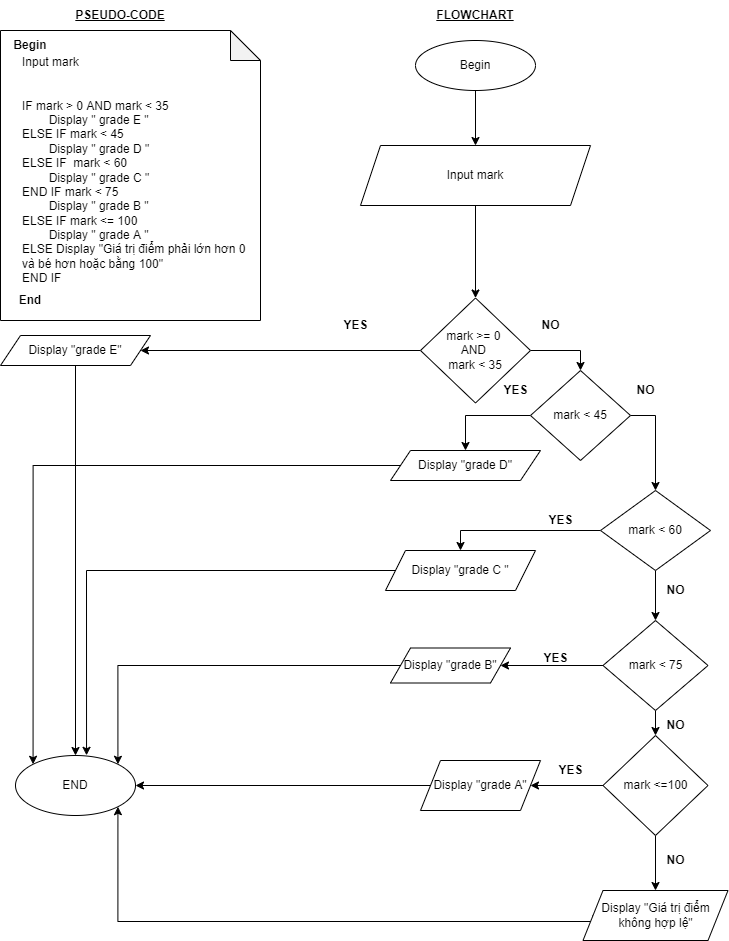

The diagram above was exported from draw.io. Its source (the exported page's mxGraphModel, read from the mxfile embedded in the PNG):
<mxGraphModel dx="1038" dy="547" grid="1" gridSize="10" guides="1" tooltips="1" connect="1" arrows="1" fold="1" page="1" pageScale="1" pageWidth="850" pageHeight="1100" math="0" shadow="0">
  <root>
    <mxCell id="0" />
    <mxCell id="1" parent="0" />
    <mxCell id="D63Y8OkeX6tTiN3wX5oD-7" style="edgeStyle=orthogonalEdgeStyle;rounded=0;orthogonalLoop=1;jettySize=auto;html=1;exitX=0.5;exitY=1;exitDx=0;exitDy=0;entryX=0.5;entryY=0;entryDx=0;entryDy=0;" parent="1" source="D63Y8OkeX6tTiN3wX5oD-1" target="D63Y8OkeX6tTiN3wX5oD-3" edge="1">
      <mxGeometry relative="1" as="geometry" />
    </mxCell>
    <mxCell id="D63Y8OkeX6tTiN3wX5oD-1" value="Begin" style="ellipse;whiteSpace=wrap;html=1;" parent="1" vertex="1">
      <mxGeometry x="485" y="120" width="120" height="50" as="geometry" />
    </mxCell>
    <mxCell id="D63Y8OkeX6tTiN3wX5oD-8" style="edgeStyle=orthogonalEdgeStyle;rounded=0;orthogonalLoop=1;jettySize=auto;html=1;exitX=0.5;exitY=1;exitDx=0;exitDy=0;entryX=0.5;entryY=0;entryDx=0;entryDy=0;" parent="1" source="D63Y8OkeX6tTiN3wX5oD-3" target="D63Y8OkeX6tTiN3wX5oD-17" edge="1">
      <mxGeometry relative="1" as="geometry">
        <mxPoint x="545" y="270" as="targetPoint" />
      </mxGeometry>
    </mxCell>
    <mxCell id="D63Y8OkeX6tTiN3wX5oD-3" value="Input mark" style="shape=parallelogram;perimeter=parallelogramPerimeter;whiteSpace=wrap;html=1;fixedSize=1;" parent="1" vertex="1">
      <mxGeometry x="430" y="225" width="230" height="60" as="geometry" />
    </mxCell>
    <mxCell id="D63Y8OkeX6tTiN3wX5oD-11" value="" style="shape=note;whiteSpace=wrap;html=1;backgroundOutline=1;darkOpacity=0.05;" parent="1" vertex="1">
      <mxGeometry x="70" y="110" width="260" height="290" as="geometry" />
    </mxCell>
    <mxCell id="D63Y8OkeX6tTiN3wX5oD-12" value="&lt;b&gt;Begin&lt;/b&gt;" style="text;html=1;strokeColor=none;fillColor=none;align=center;verticalAlign=middle;whiteSpace=wrap;rounded=0;" parent="1" vertex="1">
      <mxGeometry x="70" y="110" width="60" height="30" as="geometry" />
    </mxCell>
    <mxCell id="D63Y8OkeX6tTiN3wX5oD-13" value="&lt;b&gt;End&lt;/b&gt;" style="text;html=1;strokeColor=none;fillColor=none;align=center;verticalAlign=middle;whiteSpace=wrap;rounded=0;" parent="1" vertex="1">
      <mxGeometry x="70" y="365" width="60" height="30" as="geometry" />
    </mxCell>
    <mxCell id="D63Y8OkeX6tTiN3wX5oD-14" value="Input mark&lt;br&gt;&lt;br&gt;&lt;br&gt;IF mark &amp;gt; 0 AND mark &amp;lt; 35&lt;br&gt;&lt;span style=&quot;white-space: pre&quot;&gt;&#09;&lt;/span&gt;Display &quot; grade E &quot;&lt;br&gt;ELSE IF mark &amp;lt; 45&lt;br&gt;&lt;span style=&quot;white-space: pre&quot;&gt;&#09;&lt;/span&gt;Display &quot; grade D &quot;&lt;br&gt;ELSE IF&amp;nbsp; mark &amp;lt; 60&lt;br&gt;&lt;span style=&quot;white-space: pre&quot;&gt;&#09;&lt;/span&gt;Display &quot; grade C &quot;&lt;br&gt;END IF mark &amp;lt; 75&lt;br&gt;&lt;span style=&quot;white-space: pre&quot;&gt;&#09;&lt;/span&gt;Display &quot; grade B &quot;&lt;br&gt;ELSE IF mark &amp;lt;= 100&lt;br&gt;&lt;span style=&quot;white-space: pre&quot;&gt;&#09;&lt;/span&gt;Display &quot; grade A &quot;&lt;br&gt;ELSE Display &quot;Giá trị điểm phải lớn hơn 0 và bé hơn hoặc bằng 100&quot;&lt;br&gt;END IF" style="text;html=1;strokeColor=none;fillColor=none;align=left;verticalAlign=middle;whiteSpace=wrap;rounded=0;" parent="1" vertex="1">
      <mxGeometry x="90" y="140" width="230" height="220" as="geometry" />
    </mxCell>
    <mxCell id="D63Y8OkeX6tTiN3wX5oD-15" value="&lt;b&gt;&lt;u&gt;PSEUDO-CODE&lt;/u&gt;&lt;/b&gt;" style="text;html=1;strokeColor=none;fillColor=none;align=center;verticalAlign=middle;whiteSpace=wrap;rounded=0;" parent="1" vertex="1">
      <mxGeometry x="90" y="80" width="200" height="30" as="geometry" />
    </mxCell>
    <mxCell id="D63Y8OkeX6tTiN3wX5oD-16" value="&lt;b&gt;&lt;u&gt;FLOWCHART&lt;/u&gt;&lt;/b&gt;" style="text;html=1;strokeColor=none;fillColor=none;align=center;verticalAlign=middle;whiteSpace=wrap;rounded=0;" parent="1" vertex="1">
      <mxGeometry x="445" y="80" width="200" height="30" as="geometry" />
    </mxCell>
    <mxCell id="D63Y8OkeX6tTiN3wX5oD-37" style="edgeStyle=orthogonalEdgeStyle;rounded=0;orthogonalLoop=1;jettySize=auto;html=1;exitX=1;exitY=0.5;exitDx=0;exitDy=0;entryX=0.5;entryY=0;entryDx=0;entryDy=0;" parent="1" source="D63Y8OkeX6tTiN3wX5oD-17" target="D63Y8OkeX6tTiN3wX5oD-24" edge="1">
      <mxGeometry relative="1" as="geometry">
        <mxPoint x="710" y="415" as="targetPoint" />
      </mxGeometry>
    </mxCell>
    <mxCell id="D63Y8OkeX6tTiN3wX5oD-71" style="edgeStyle=orthogonalEdgeStyle;rounded=0;orthogonalLoop=1;jettySize=auto;html=1;exitX=0;exitY=0.5;exitDx=0;exitDy=0;entryX=1;entryY=0.5;entryDx=0;entryDy=0;" parent="1" source="D63Y8OkeX6tTiN3wX5oD-17" target="D63Y8OkeX6tTiN3wX5oD-22" edge="1">
      <mxGeometry relative="1" as="geometry" />
    </mxCell>
    <mxCell id="D63Y8OkeX6tTiN3wX5oD-17" value="mark &amp;gt;= 0 &lt;br&gt;AND &lt;br&gt;mark &amp;lt; 35" style="rhombus;whiteSpace=wrap;html=1;" parent="1" vertex="1">
      <mxGeometry x="490" y="377.5" width="110" height="105" as="geometry" />
    </mxCell>
    <mxCell id="D63Y8OkeX6tTiN3wX5oD-31" style="edgeStyle=orthogonalEdgeStyle;rounded=0;orthogonalLoop=1;jettySize=auto;html=1;exitX=0.5;exitY=1;exitDx=0;exitDy=0;entryX=0.5;entryY=0;entryDx=0;entryDy=0;" parent="1" source="D63Y8OkeX6tTiN3wX5oD-22" target="D63Y8OkeX6tTiN3wX5oD-34" edge="1">
      <mxGeometry relative="1" as="geometry">
        <mxPoint x="355" y="750" as="targetPoint" />
        <Array as="points" />
      </mxGeometry>
    </mxCell>
    <mxCell id="D63Y8OkeX6tTiN3wX5oD-22" value="Display &quot;grade E&quot;" style="shape=parallelogram;perimeter=parallelogramPerimeter;whiteSpace=wrap;html=1;fixedSize=1;" parent="1" vertex="1">
      <mxGeometry x="70" y="415" width="150" height="30" as="geometry" />
    </mxCell>
    <mxCell id="D63Y8OkeX6tTiN3wX5oD-26" style="edgeStyle=orthogonalEdgeStyle;rounded=0;orthogonalLoop=1;jettySize=auto;html=1;exitX=1;exitY=0.5;exitDx=0;exitDy=0;entryX=0.5;entryY=0;entryDx=0;entryDy=0;" parent="1" source="D63Y8OkeX6tTiN3wX5oD-24" target="D63Y8OkeX6tTiN3wX5oD-39" edge="1">
      <mxGeometry relative="1" as="geometry">
        <mxPoint x="760" y="550" as="targetPoint" />
        <Array as="points">
          <mxPoint x="725" y="495" />
        </Array>
      </mxGeometry>
    </mxCell>
    <mxCell id="D63Y8OkeX6tTiN3wX5oD-38" style="edgeStyle=orthogonalEdgeStyle;rounded=0;orthogonalLoop=1;jettySize=auto;html=1;exitX=0;exitY=0.5;exitDx=0;exitDy=0;entryX=0.5;entryY=0;entryDx=0;entryDy=0;" parent="1" source="D63Y8OkeX6tTiN3wX5oD-24" target="D63Y8OkeX6tTiN3wX5oD-29" edge="1">
      <mxGeometry relative="1" as="geometry" />
    </mxCell>
    <mxCell id="D63Y8OkeX6tTiN3wX5oD-24" value="mark &amp;lt; 45" style="rhombus;whiteSpace=wrap;html=1;" parent="1" vertex="1">
      <mxGeometry x="600" y="450" width="100" height="90" as="geometry" />
    </mxCell>
    <mxCell id="D63Y8OkeX6tTiN3wX5oD-27" value="&lt;b&gt;YES&lt;/b&gt;" style="text;html=1;align=center;verticalAlign=middle;resizable=0;points=[];autosize=1;strokeColor=none;fillColor=none;" parent="1" vertex="1">
      <mxGeometry x="405" y="395" width="40" height="20" as="geometry" />
    </mxCell>
    <mxCell id="D63Y8OkeX6tTiN3wX5oD-28" value="&lt;b&gt;NO&lt;/b&gt;" style="text;html=1;align=center;verticalAlign=middle;resizable=0;points=[];autosize=1;strokeColor=none;fillColor=none;" parent="1" vertex="1">
      <mxGeometry x="605" y="395" width="30" height="20" as="geometry" />
    </mxCell>
    <mxCell id="D63Y8OkeX6tTiN3wX5oD-70" style="edgeStyle=orthogonalEdgeStyle;rounded=0;orthogonalLoop=1;jettySize=auto;html=1;exitX=0;exitY=0.5;exitDx=0;exitDy=0;entryX=0;entryY=0;entryDx=0;entryDy=0;" parent="1" source="D63Y8OkeX6tTiN3wX5oD-29" target="D63Y8OkeX6tTiN3wX5oD-34" edge="1">
      <mxGeometry relative="1" as="geometry" />
    </mxCell>
    <mxCell id="D63Y8OkeX6tTiN3wX5oD-29" value="Display &quot;grade D&quot;" style="shape=parallelogram;perimeter=parallelogramPerimeter;whiteSpace=wrap;html=1;fixedSize=1;" parent="1" vertex="1">
      <mxGeometry x="460" y="530" width="150" height="30" as="geometry" />
    </mxCell>
    <mxCell id="D63Y8OkeX6tTiN3wX5oD-59" style="edgeStyle=orthogonalEdgeStyle;rounded=0;orthogonalLoop=1;jettySize=auto;html=1;exitX=0;exitY=0.5;exitDx=0;exitDy=0;entryX=0.592;entryY=-0.003;entryDx=0;entryDy=0;entryPerimeter=0;" parent="1" source="D63Y8OkeX6tTiN3wX5oD-30" target="D63Y8OkeX6tTiN3wX5oD-34" edge="1">
      <mxGeometry relative="1" as="geometry" />
    </mxCell>
    <mxCell id="D63Y8OkeX6tTiN3wX5oD-30" value="Display &quot;grade C &quot;" style="shape=parallelogram;perimeter=parallelogramPerimeter;whiteSpace=wrap;html=1;fixedSize=1;" parent="1" vertex="1">
      <mxGeometry x="455" y="630" width="150" height="40" as="geometry" />
    </mxCell>
    <mxCell id="D63Y8OkeX6tTiN3wX5oD-34" value="END" style="ellipse;whiteSpace=wrap;html=1;" parent="1" vertex="1">
      <mxGeometry x="85" y="835" width="120" height="60" as="geometry" />
    </mxCell>
    <mxCell id="D63Y8OkeX6tTiN3wX5oD-42" style="edgeStyle=orthogonalEdgeStyle;rounded=0;orthogonalLoop=1;jettySize=auto;html=1;exitX=0;exitY=0.5;exitDx=0;exitDy=0;entryX=0.5;entryY=0;entryDx=0;entryDy=0;" parent="1" source="D63Y8OkeX6tTiN3wX5oD-39" target="D63Y8OkeX6tTiN3wX5oD-30" edge="1">
      <mxGeometry relative="1" as="geometry" />
    </mxCell>
    <mxCell id="D63Y8OkeX6tTiN3wX5oD-45" style="edgeStyle=orthogonalEdgeStyle;rounded=0;orthogonalLoop=1;jettySize=auto;html=1;exitX=0.5;exitY=1;exitDx=0;exitDy=0;entryX=0.5;entryY=0;entryDx=0;entryDy=0;" parent="1" source="D63Y8OkeX6tTiN3wX5oD-39" target="D63Y8OkeX6tTiN3wX5oD-44" edge="1">
      <mxGeometry relative="1" as="geometry" />
    </mxCell>
    <mxCell id="D63Y8OkeX6tTiN3wX5oD-39" value="mark &amp;lt; 60" style="rhombus;whiteSpace=wrap;html=1;" parent="1" vertex="1">
      <mxGeometry x="670" y="570" width="110" height="80" as="geometry" />
    </mxCell>
    <mxCell id="D63Y8OkeX6tTiN3wX5oD-40" value="&lt;b&gt;YES&lt;/b&gt;" style="text;html=1;align=center;verticalAlign=middle;resizable=0;points=[];autosize=1;strokeColor=none;fillColor=none;" parent="1" vertex="1">
      <mxGeometry x="565" y="460" width="40" height="20" as="geometry" />
    </mxCell>
    <mxCell id="D63Y8OkeX6tTiN3wX5oD-41" value="&lt;b&gt;NO&lt;/b&gt;" style="text;html=1;align=center;verticalAlign=middle;resizable=0;points=[];autosize=1;strokeColor=none;fillColor=none;" parent="1" vertex="1">
      <mxGeometry x="700" y="460" width="30" height="20" as="geometry" />
    </mxCell>
    <mxCell id="D63Y8OkeX6tTiN3wX5oD-43" value="&lt;b&gt;YES&lt;/b&gt;" style="text;html=1;align=center;verticalAlign=middle;resizable=0;points=[];autosize=1;strokeColor=none;fillColor=none;" parent="1" vertex="1">
      <mxGeometry x="610" y="590" width="40" height="20" as="geometry" />
    </mxCell>
    <mxCell id="D63Y8OkeX6tTiN3wX5oD-47" style="edgeStyle=orthogonalEdgeStyle;rounded=0;orthogonalLoop=1;jettySize=auto;html=1;exitX=0;exitY=0.5;exitDx=0;exitDy=0;entryX=1;entryY=0.5;entryDx=0;entryDy=0;" parent="1" source="D63Y8OkeX6tTiN3wX5oD-44" target="D63Y8OkeX6tTiN3wX5oD-46" edge="1">
      <mxGeometry relative="1" as="geometry" />
    </mxCell>
    <mxCell id="D63Y8OkeX6tTiN3wX5oD-72" style="edgeStyle=orthogonalEdgeStyle;rounded=0;orthogonalLoop=1;jettySize=auto;html=1;exitX=0.5;exitY=1;exitDx=0;exitDy=0;entryX=0.5;entryY=0;entryDx=0;entryDy=0;" parent="1" source="D63Y8OkeX6tTiN3wX5oD-44" target="D63Y8OkeX6tTiN3wX5oD-61" edge="1">
      <mxGeometry relative="1" as="geometry" />
    </mxCell>
    <mxCell id="D63Y8OkeX6tTiN3wX5oD-44" value="mark &amp;lt; 75" style="rhombus;whiteSpace=wrap;html=1;" parent="1" vertex="1">
      <mxGeometry x="672.5" y="700" width="105" height="90" as="geometry" />
    </mxCell>
    <mxCell id="D63Y8OkeX6tTiN3wX5oD-60" style="edgeStyle=orthogonalEdgeStyle;rounded=0;orthogonalLoop=1;jettySize=auto;html=1;exitX=0;exitY=0.5;exitDx=0;exitDy=0;entryX=1;entryY=0;entryDx=0;entryDy=0;" parent="1" source="D63Y8OkeX6tTiN3wX5oD-46" target="D63Y8OkeX6tTiN3wX5oD-34" edge="1">
      <mxGeometry relative="1" as="geometry">
        <mxPoint x="388" y="810" as="targetPoint" />
      </mxGeometry>
    </mxCell>
    <mxCell id="D63Y8OkeX6tTiN3wX5oD-46" value="Display &quot;grade B&quot;" style="shape=parallelogram;perimeter=parallelogramPerimeter;whiteSpace=wrap;html=1;fixedSize=1;" parent="1" vertex="1">
      <mxGeometry x="460" y="727.5" width="120" height="35" as="geometry" />
    </mxCell>
    <mxCell id="D63Y8OkeX6tTiN3wX5oD-48" value="&lt;b&gt;NO&lt;/b&gt;" style="text;html=1;align=center;verticalAlign=middle;resizable=0;points=[];autosize=1;strokeColor=none;fillColor=none;" parent="1" vertex="1">
      <mxGeometry x="730" y="660" width="30" height="20" as="geometry" />
    </mxCell>
    <mxCell id="D63Y8OkeX6tTiN3wX5oD-49" value="&lt;b&gt;YES&lt;/b&gt;" style="text;html=1;align=center;verticalAlign=middle;resizable=0;points=[];autosize=1;strokeColor=none;fillColor=none;" parent="1" vertex="1">
      <mxGeometry x="605" y="727.5" width="40" height="20" as="geometry" />
    </mxCell>
    <mxCell id="D63Y8OkeX6tTiN3wX5oD-64" style="edgeStyle=orthogonalEdgeStyle;rounded=0;orthogonalLoop=1;jettySize=auto;html=1;exitX=0;exitY=0.5;exitDx=0;exitDy=0;entryX=1;entryY=0.5;entryDx=0;entryDy=0;" parent="1" source="D63Y8OkeX6tTiN3wX5oD-51" target="D63Y8OkeX6tTiN3wX5oD-34" edge="1">
      <mxGeometry relative="1" as="geometry" />
    </mxCell>
    <mxCell id="D63Y8OkeX6tTiN3wX5oD-51" value="Display &quot;grade A&quot;" style="shape=parallelogram;perimeter=parallelogramPerimeter;whiteSpace=wrap;html=1;fixedSize=1;" parent="1" vertex="1">
      <mxGeometry x="490" y="840" width="120" height="50" as="geometry" />
    </mxCell>
    <mxCell id="D63Y8OkeX6tTiN3wX5oD-53" value="&lt;b&gt;NO&lt;/b&gt;" style="text;html=1;align=center;verticalAlign=middle;resizable=0;points=[];autosize=1;strokeColor=none;fillColor=none;" parent="1" vertex="1">
      <mxGeometry x="730" y="795" width="30" height="20" as="geometry" />
    </mxCell>
    <mxCell id="D63Y8OkeX6tTiN3wX5oD-63" style="edgeStyle=orthogonalEdgeStyle;rounded=0;orthogonalLoop=1;jettySize=auto;html=1;exitX=0;exitY=0.5;exitDx=0;exitDy=0;entryX=1;entryY=0.5;entryDx=0;entryDy=0;" parent="1" source="D63Y8OkeX6tTiN3wX5oD-61" target="D63Y8OkeX6tTiN3wX5oD-51" edge="1">
      <mxGeometry relative="1" as="geometry" />
    </mxCell>
    <mxCell id="D63Y8OkeX6tTiN3wX5oD-67" style="edgeStyle=orthogonalEdgeStyle;rounded=0;orthogonalLoop=1;jettySize=auto;html=1;exitX=0.5;exitY=1;exitDx=0;exitDy=0;entryX=0.5;entryY=0;entryDx=0;entryDy=0;" parent="1" source="D63Y8OkeX6tTiN3wX5oD-61" target="D63Y8OkeX6tTiN3wX5oD-66" edge="1">
      <mxGeometry relative="1" as="geometry" />
    </mxCell>
    <mxCell id="D63Y8OkeX6tTiN3wX5oD-61" value="mark &amp;lt;=100" style="rhombus;whiteSpace=wrap;html=1;" parent="1" vertex="1">
      <mxGeometry x="672.5" y="815" width="105" height="100" as="geometry" />
    </mxCell>
    <mxCell id="D63Y8OkeX6tTiN3wX5oD-65" value="&lt;b&gt;YES&lt;/b&gt;" style="text;html=1;align=center;verticalAlign=middle;resizable=0;points=[];autosize=1;strokeColor=none;fillColor=none;" parent="1" vertex="1">
      <mxGeometry x="620" y="840" width="40" height="20" as="geometry" />
    </mxCell>
    <mxCell id="D63Y8OkeX6tTiN3wX5oD-69" style="edgeStyle=orthogonalEdgeStyle;rounded=0;orthogonalLoop=1;jettySize=auto;html=1;exitX=0;exitY=0.5;exitDx=0;exitDy=0;entryX=1;entryY=1;entryDx=0;entryDy=0;" parent="1" source="D63Y8OkeX6tTiN3wX5oD-66" target="D63Y8OkeX6tTiN3wX5oD-34" edge="1">
      <mxGeometry relative="1" as="geometry">
        <Array as="points">
          <mxPoint x="663" y="1001" />
        </Array>
      </mxGeometry>
    </mxCell>
    <mxCell id="D63Y8OkeX6tTiN3wX5oD-66" value="Display &quot;Giá trị điểm không hợp lệ&quot;" style="shape=parallelogram;perimeter=parallelogramPerimeter;whiteSpace=wrap;html=1;fixedSize=1;" parent="1" vertex="1">
      <mxGeometry x="652.5" y="970" width="145" height="50" as="geometry" />
    </mxCell>
    <mxCell id="D63Y8OkeX6tTiN3wX5oD-68" value="&lt;b&gt;NO&lt;/b&gt;" style="text;html=1;align=center;verticalAlign=middle;resizable=0;points=[];autosize=1;strokeColor=none;fillColor=none;" parent="1" vertex="1">
      <mxGeometry x="730" y="930" width="30" height="20" as="geometry" />
    </mxCell>
  </root>
</mxGraphModel>